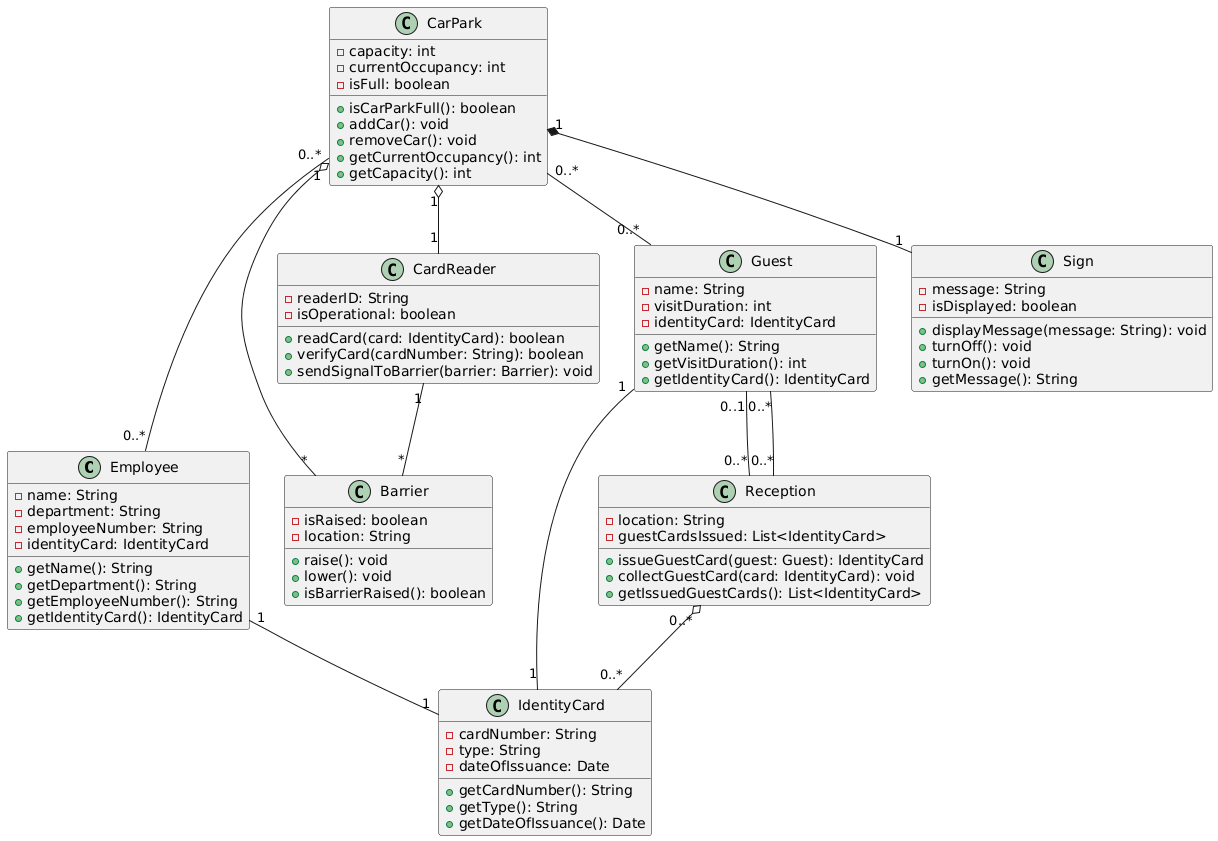

The diagram above was rendered by PlantUML. Its source (embedded in the PNG):
@startuml
class Employee {
    - name: String
    - department: String
    - employeeNumber: String
    - identityCard: IdentityCard
    + getName(): String
    + getDepartment(): String
    + getEmployeeNumber(): String
    + getIdentityCard(): IdentityCard
}

class IdentityCard {
    - cardNumber: String
    - type: String
    - dateOfIssuance: Date
    + getCardNumber(): String
    + getType(): String
    + getDateOfIssuance(): Date
}

class CarPark {
    - capacity: int
    - currentOccupancy: int
    - isFull: boolean
    + isCarParkFull(): boolean
    + addCar(): void
    + removeCar(): void
    + getCurrentOccupancy(): int
    + getCapacity(): int
}

class Barrier {
    - isRaised: boolean
    - location: String
    + raise(): void
    + lower(): void
    + isBarrierRaised(): boolean
}

class CardReader {
    - readerID: String
    - isOperational: boolean
    + readCard(card: IdentityCard): boolean
    + verifyCard(cardNumber: String): boolean
    + sendSignalToBarrier(barrier: Barrier): void
}

class Guest {
    - name: String
    - visitDuration: int
    - identityCard: IdentityCard
    + getName(): String
    + getVisitDuration(): int
    + getIdentityCard(): IdentityCard
}

class Reception {
    - location: String
    - guestCardsIssued: List<IdentityCard>
    + issueGuestCard(guest: Guest): IdentityCard
    + collectGuestCard(card: IdentityCard): void
    + getIssuedGuestCards(): List<IdentityCard>
}

class Sign {
    - message: String
    - isDisplayed: boolean
    + displayMessage(message: String): void
    + turnOff(): void
    + turnOn(): void
    + getMessage(): String
}

Employee "1" -- "1" IdentityCard
Guest "1" -- "1" IdentityCard
CarPark "1" o-- "*" Barrier
CarPark "1" o-- "1" CardReader
CardReader "1" -- "*" Barrier
CarPark "1" *-- "1" Sign
Reception "0..*" o-- "0..*" IdentityCard
Reception "0..*" -- "0..*" Guest
Guest "0..1" -- "0..*" Reception
CarPark "0..*" -- "0..*" Employee
CarPark "0..*" -- "0..*" Guest
@enduml